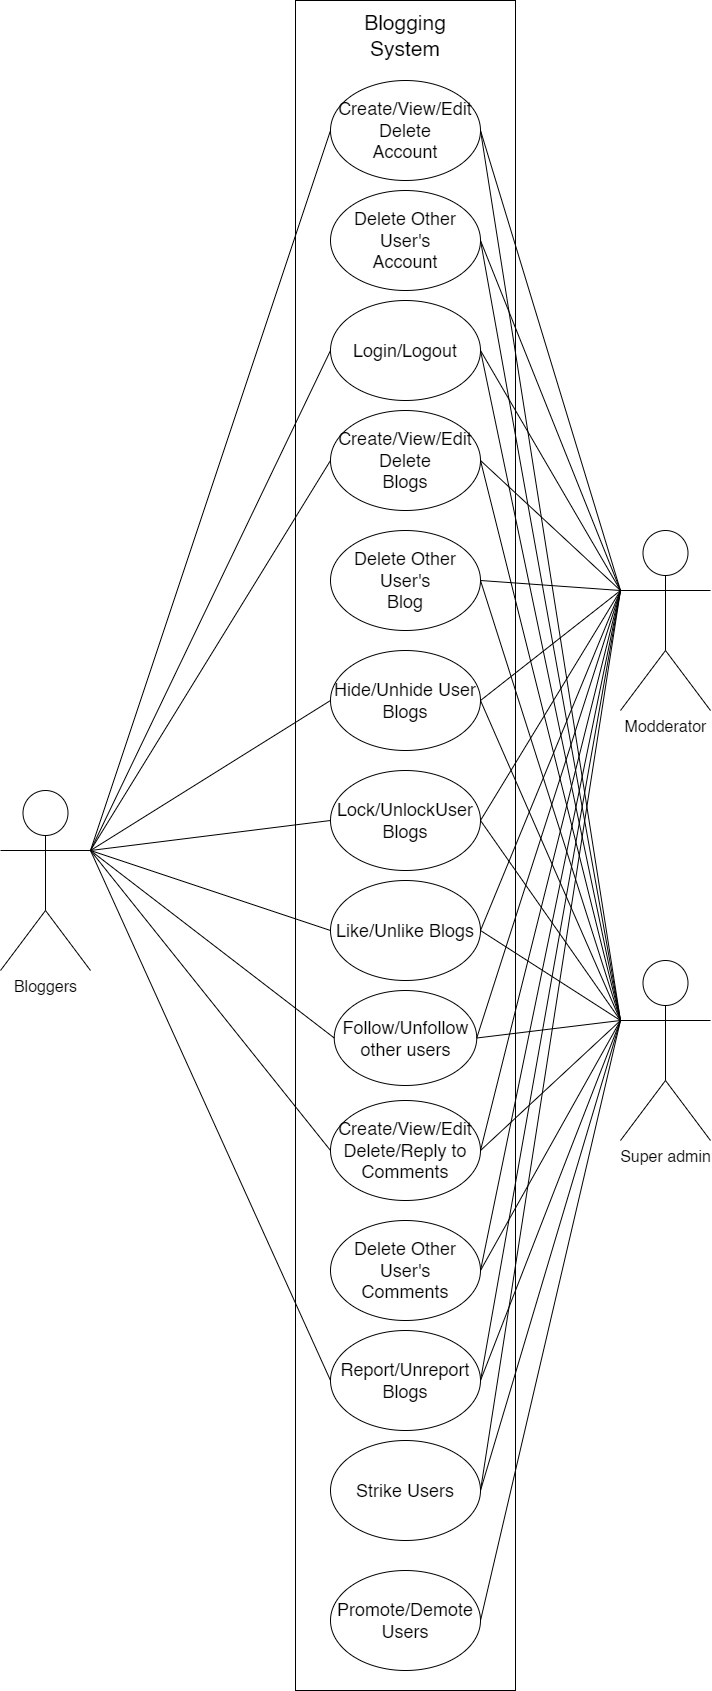

The diagram above was exported from draw.io. Its source (the exported page's mxGraphModel, read from the mxfile embedded in the PNG):
<mxGraphModel dx="3010" dy="2490" grid="1" gridSize="10" guides="1" tooltips="1" connect="1" arrows="1" fold="1" page="1" pageScale="1" pageWidth="850" pageHeight="1100" math="0" shadow="0">
  <root>
    <mxCell id="0" />
    <mxCell id="1" parent="0" />
    <mxCell id="YfRdmHhutZ6H8zP49Ec_-1" value="" style="rounded=0;whiteSpace=wrap;html=1;movable=1;resizable=1;rotatable=1;deletable=1;editable=1;locked=0;connectable=1;" parent="1" vertex="1">
      <mxGeometry x="-485" y="-1040" width="220" height="1690" as="geometry" />
    </mxCell>
    <mxCell id="YfRdmHhutZ6H8zP49Ec_-11" value="Bloggers" style="shape=umlActor;verticalLabelPosition=bottom;verticalAlign=top;html=1;outlineConnect=0;fontSize=16;" parent="1" vertex="1">
      <mxGeometry x="-780" y="-250" width="90" height="180" as="geometry" />
    </mxCell>
    <mxCell id="toZdKbl6UAY-xhzpBMlc-20" value="&lt;font style=&quot;font-size: 21px;&quot;&gt;Blogging System&lt;/font&gt;" style="text;html=1;strokeColor=none;fillColor=none;align=center;verticalAlign=middle;whiteSpace=wrap;rounded=0;strokeWidth=10;" parent="1" vertex="1">
      <mxGeometry x="-405" y="-1020" width="60" height="30" as="geometry" />
    </mxCell>
    <mxCell id="YfRdmHhutZ6H8zP49Ec_-4" value="Follow/Unfollow other users" style="ellipse;whiteSpace=wrap;html=1;fontSize=18;" parent="1" vertex="1">
      <mxGeometry x="-446.25" y="-50" width="142.5" height="95" as="geometry" />
    </mxCell>
    <mxCell id="YfRdmHhutZ6H8zP49Ec_-3" value="Login/Logout" style="ellipse;whiteSpace=wrap;html=1;fontSize=18;" parent="1" vertex="1">
      <mxGeometry x="-450" y="-740" width="150" height="100" as="geometry" />
    </mxCell>
    <mxCell id="YfRdmHhutZ6H8zP49Ec_-6" value="Like/Unlike Blogs" style="ellipse;whiteSpace=wrap;html=1;fontSize=18;" parent="1" vertex="1">
      <mxGeometry x="-450" y="-160" width="150" height="100" as="geometry" />
    </mxCell>
    <mxCell id="toZdKbl6UAY-xhzpBMlc-13" value="Hide/Unhide User Blogs" style="ellipse;whiteSpace=wrap;html=1;fontSize=18;" parent="1" vertex="1">
      <mxGeometry x="-449.995" y="-390" width="149.99" height="100" as="geometry" />
    </mxCell>
    <mxCell id="xuKyHUnO-eBhHFJ57BG4-125" style="edgeStyle=orthogonalEdgeStyle;rounded=0;orthogonalLoop=1;jettySize=auto;html=1;exitX=0.5;exitY=1;exitDx=0;exitDy=0;" parent="1" edge="1">
      <mxGeometry relative="1" as="geometry">
        <mxPoint x="-278.78" y="-699.9999999999998" as="sourcePoint" />
        <mxPoint x="-278.78" y="-699.9999999999998" as="targetPoint" />
      </mxGeometry>
    </mxCell>
    <mxCell id="ajALaZwcTu_M5yNKN79C-1" value="Create/View/Edit&lt;br style=&quot;font-size: 18px;&quot;&gt;Delete&lt;br style=&quot;font-size: 18px;&quot;&gt;Account" style="ellipse;whiteSpace=wrap;html=1;fontSize=18;" vertex="1" parent="1">
      <mxGeometry x="-450" y="-960" width="150" height="100" as="geometry" />
    </mxCell>
    <mxCell id="ajALaZwcTu_M5yNKN79C-4" value="Create/View/Edit&lt;br style=&quot;font-size: 18px;&quot;&gt;Delete&lt;br style=&quot;font-size: 18px;&quot;&gt;Blogs" style="ellipse;whiteSpace=wrap;html=1;fontSize=18;" vertex="1" parent="1">
      <mxGeometry x="-450" y="-630" width="150" height="100" as="geometry" />
    </mxCell>
    <mxCell id="ajALaZwcTu_M5yNKN79C-5" value="Lock/UnlockUser Blogs" style="ellipse;whiteSpace=wrap;html=1;fontSize=18;" vertex="1" parent="1">
      <mxGeometry x="-449.995" y="-270" width="149.99" height="100" as="geometry" />
    </mxCell>
    <mxCell id="ajALaZwcTu_M5yNKN79C-6" value="Create/View/Edit&lt;br style=&quot;font-size: 18px;&quot;&gt;Delete/Reply to&lt;br style=&quot;font-size: 18px;&quot;&gt;Comments" style="ellipse;whiteSpace=wrap;html=1;fontSize=18;" vertex="1" parent="1">
      <mxGeometry x="-450" y="60" width="150" height="100" as="geometry" />
    </mxCell>
    <mxCell id="ajALaZwcTu_M5yNKN79C-7" value="Report/Unreport&lt;br style=&quot;font-size: 18px;&quot;&gt;Blogs" style="ellipse;whiteSpace=wrap;html=1;fontSize=18;" vertex="1" parent="1">
      <mxGeometry x="-450" y="290" width="150" height="100" as="geometry" />
    </mxCell>
    <mxCell id="ajALaZwcTu_M5yNKN79C-8" value="Promote/Demote Users" style="ellipse;whiteSpace=wrap;html=1;fontSize=18;" vertex="1" parent="1">
      <mxGeometry x="-450" y="530" width="150" height="100" as="geometry" />
    </mxCell>
    <mxCell id="ajALaZwcTu_M5yNKN79C-9" value="Delete Other User's&lt;br style=&quot;border-color: var(--border-color); font-size: 18px;&quot;&gt;Account" style="ellipse;whiteSpace=wrap;html=1;fontSize=18;" vertex="1" parent="1">
      <mxGeometry x="-450" y="-850" width="150" height="100" as="geometry" />
    </mxCell>
    <mxCell id="ajALaZwcTu_M5yNKN79C-10" value="Delete Other User's&lt;br style=&quot;border-color: var(--border-color); font-size: 18px;&quot;&gt;Blog" style="ellipse;whiteSpace=wrap;html=1;fontSize=18;" vertex="1" parent="1">
      <mxGeometry x="-450" y="-510" width="150" height="100" as="geometry" />
    </mxCell>
    <mxCell id="ajALaZwcTu_M5yNKN79C-11" value="Delete Other User's&lt;br style=&quot;border-color: var(--border-color); font-size: 18px;&quot;&gt;Comments" style="ellipse;whiteSpace=wrap;html=1;fontSize=18;" vertex="1" parent="1">
      <mxGeometry x="-450" y="180" width="150" height="100" as="geometry" />
    </mxCell>
    <mxCell id="ajALaZwcTu_M5yNKN79C-12" value="Strike Users" style="ellipse;whiteSpace=wrap;html=1;fontSize=18;" vertex="1" parent="1">
      <mxGeometry x="-450" y="400" width="150" height="100" as="geometry" />
    </mxCell>
    <mxCell id="ajALaZwcTu_M5yNKN79C-16" value="" style="endArrow=none;html=1;rounded=0;entryX=0;entryY=0.5;entryDx=0;entryDy=0;exitX=1;exitY=0.3333333333333333;exitDx=0;exitDy=0;exitPerimeter=0;" edge="1" parent="1" source="YfRdmHhutZ6H8zP49Ec_-11" target="ajALaZwcTu_M5yNKN79C-1">
      <mxGeometry width="50" height="50" relative="1" as="geometry">
        <mxPoint x="-650" y="-240" as="sourcePoint" />
        <mxPoint x="-600" y="-290" as="targetPoint" />
      </mxGeometry>
    </mxCell>
    <mxCell id="ajALaZwcTu_M5yNKN79C-17" value="" style="endArrow=none;html=1;rounded=0;entryX=0;entryY=0.5;entryDx=0;entryDy=0;exitX=1;exitY=0.3333333333333333;exitDx=0;exitDy=0;exitPerimeter=0;" edge="1" parent="1" source="YfRdmHhutZ6H8zP49Ec_-11" target="YfRdmHhutZ6H8zP49Ec_-3">
      <mxGeometry width="50" height="50" relative="1" as="geometry">
        <mxPoint x="-640" y="-230" as="sourcePoint" />
        <mxPoint x="-475" y="-900" as="targetPoint" />
      </mxGeometry>
    </mxCell>
    <mxCell id="ajALaZwcTu_M5yNKN79C-18" value="" style="endArrow=none;html=1;rounded=0;entryX=0;entryY=0.5;entryDx=0;entryDy=0;exitX=1;exitY=0.3333333333333333;exitDx=0;exitDy=0;exitPerimeter=0;" edge="1" parent="1" source="YfRdmHhutZ6H8zP49Ec_-11" target="ajALaZwcTu_M5yNKN79C-4">
      <mxGeometry width="50" height="50" relative="1" as="geometry">
        <mxPoint x="-630" y="-220" as="sourcePoint" />
        <mxPoint x="-475" y="-680" as="targetPoint" />
      </mxGeometry>
    </mxCell>
    <mxCell id="ajALaZwcTu_M5yNKN79C-19" value="" style="endArrow=none;html=1;rounded=0;entryX=0;entryY=0.5;entryDx=0;entryDy=0;exitX=1;exitY=0.3333333333333333;exitDx=0;exitDy=0;exitPerimeter=0;" edge="1" parent="1" source="YfRdmHhutZ6H8zP49Ec_-11" target="toZdKbl6UAY-xhzpBMlc-13">
      <mxGeometry width="50" height="50" relative="1" as="geometry">
        <mxPoint x="-620" y="-210" as="sourcePoint" />
        <mxPoint x="-475" y="-570" as="targetPoint" />
      </mxGeometry>
    </mxCell>
    <mxCell id="ajALaZwcTu_M5yNKN79C-20" value="" style="endArrow=none;html=1;rounded=0;entryX=0;entryY=0.5;entryDx=0;entryDy=0;exitX=1;exitY=0.3333333333333333;exitDx=0;exitDy=0;exitPerimeter=0;" edge="1" parent="1" source="YfRdmHhutZ6H8zP49Ec_-11" target="ajALaZwcTu_M5yNKN79C-5">
      <mxGeometry width="50" height="50" relative="1" as="geometry">
        <mxPoint x="-610" y="-200" as="sourcePoint" />
        <mxPoint x="-475" y="-330" as="targetPoint" />
      </mxGeometry>
    </mxCell>
    <mxCell id="ajALaZwcTu_M5yNKN79C-21" value="" style="endArrow=none;html=1;rounded=0;entryX=0;entryY=0.5;entryDx=0;entryDy=0;exitX=1;exitY=0.3333333333333333;exitDx=0;exitDy=0;exitPerimeter=0;" edge="1" parent="1" source="YfRdmHhutZ6H8zP49Ec_-11" target="YfRdmHhutZ6H8zP49Ec_-6">
      <mxGeometry width="50" height="50" relative="1" as="geometry">
        <mxPoint x="-600" y="-190" as="sourcePoint" />
        <mxPoint x="-475" y="-210" as="targetPoint" />
      </mxGeometry>
    </mxCell>
    <mxCell id="ajALaZwcTu_M5yNKN79C-22" value="" style="endArrow=none;html=1;rounded=0;entryX=0;entryY=0.5;entryDx=0;entryDy=0;exitX=1;exitY=0.3333333333333333;exitDx=0;exitDy=0;exitPerimeter=0;" edge="1" parent="1" source="YfRdmHhutZ6H8zP49Ec_-11" target="YfRdmHhutZ6H8zP49Ec_-4">
      <mxGeometry width="50" height="50" relative="1" as="geometry">
        <mxPoint x="-610" y="-160" as="sourcePoint" />
        <mxPoint x="-475" y="-100" as="targetPoint" />
      </mxGeometry>
    </mxCell>
    <mxCell id="ajALaZwcTu_M5yNKN79C-23" value="" style="endArrow=none;html=1;rounded=0;entryX=0;entryY=0.5;entryDx=0;entryDy=0;exitX=1;exitY=0.3333333333333333;exitDx=0;exitDy=0;exitPerimeter=0;" edge="1" parent="1" source="YfRdmHhutZ6H8zP49Ec_-11" target="ajALaZwcTu_M5yNKN79C-6">
      <mxGeometry width="50" height="50" relative="1" as="geometry">
        <mxPoint x="-635" y="-120" as="sourcePoint" />
        <mxPoint x="-506" y="38" as="targetPoint" />
      </mxGeometry>
    </mxCell>
    <mxCell id="ajALaZwcTu_M5yNKN79C-24" value="" style="endArrow=none;html=1;rounded=0;entryX=0;entryY=0.5;entryDx=0;entryDy=0;exitX=1;exitY=0.3333333333333333;exitDx=0;exitDy=0;exitPerimeter=0;" edge="1" parent="1" source="YfRdmHhutZ6H8zP49Ec_-11" target="ajALaZwcTu_M5yNKN79C-7">
      <mxGeometry width="50" height="50" relative="1" as="geometry">
        <mxPoint x="-640" y="-50" as="sourcePoint" />
        <mxPoint x="-490" y="180" as="targetPoint" />
      </mxGeometry>
    </mxCell>
    <mxCell id="ajALaZwcTu_M5yNKN79C-25" value="Modderator" style="shape=umlActor;verticalLabelPosition=bottom;verticalAlign=top;html=1;outlineConnect=0;fontSize=16;flipH=1;" vertex="1" parent="1">
      <mxGeometry x="-160" y="-510" width="90" height="180" as="geometry" />
    </mxCell>
    <mxCell id="ajALaZwcTu_M5yNKN79C-26" value="" style="endArrow=none;html=1;rounded=0;entryX=1;entryY=0.5;entryDx=0;entryDy=0;exitX=1;exitY=0.3333333333333333;exitDx=0;exitDy=0;exitPerimeter=0;" edge="1" parent="1" source="ajALaZwcTu_M5yNKN79C-25" target="ajALaZwcTu_M5yNKN79C-1">
      <mxGeometry width="50" height="50" relative="1" as="geometry">
        <mxPoint x="75" y="-640" as="sourcePoint" />
        <mxPoint x="-90" y="-1310" as="targetPoint" />
      </mxGeometry>
    </mxCell>
    <mxCell id="ajALaZwcTu_M5yNKN79C-27" value="" style="endArrow=none;html=1;rounded=0;entryX=1;entryY=0.5;entryDx=0;entryDy=0;exitX=1;exitY=0.3333333333333333;exitDx=0;exitDy=0;exitPerimeter=0;" edge="1" parent="1" source="ajALaZwcTu_M5yNKN79C-25" target="ajALaZwcTu_M5yNKN79C-9">
      <mxGeometry width="50" height="50" relative="1" as="geometry">
        <mxPoint x="65" y="-630" as="sourcePoint" />
        <mxPoint x="-90" y="-1090" as="targetPoint" />
      </mxGeometry>
    </mxCell>
    <mxCell id="ajALaZwcTu_M5yNKN79C-28" value="" style="endArrow=none;html=1;rounded=0;entryX=1;entryY=0.5;entryDx=0;entryDy=0;exitX=1;exitY=0.3333333333333333;exitDx=0;exitDy=0;exitPerimeter=0;" edge="1" parent="1" source="ajALaZwcTu_M5yNKN79C-25" target="YfRdmHhutZ6H8zP49Ec_-3">
      <mxGeometry width="50" height="50" relative="1" as="geometry">
        <mxPoint x="55" y="-620" as="sourcePoint" />
        <mxPoint x="-90" y="-980" as="targetPoint" />
      </mxGeometry>
    </mxCell>
    <mxCell id="ajALaZwcTu_M5yNKN79C-29" value="" style="endArrow=none;html=1;rounded=0;entryX=1;entryY=0.5;entryDx=0;entryDy=0;exitX=1;exitY=0.3333333333333333;exitDx=0;exitDy=0;exitPerimeter=0;" edge="1" parent="1" source="ajALaZwcTu_M5yNKN79C-25" target="ajALaZwcTu_M5yNKN79C-4">
      <mxGeometry width="50" height="50" relative="1" as="geometry">
        <mxPoint x="45" y="-610" as="sourcePoint" />
        <mxPoint x="-90" y="-740" as="targetPoint" />
      </mxGeometry>
    </mxCell>
    <mxCell id="ajALaZwcTu_M5yNKN79C-30" value="" style="endArrow=none;html=1;rounded=0;entryX=1;entryY=0.5;entryDx=0;entryDy=0;exitX=1;exitY=0.3333333333333333;exitDx=0;exitDy=0;exitPerimeter=0;" edge="1" parent="1" source="ajALaZwcTu_M5yNKN79C-25" target="YfRdmHhutZ6H8zP49Ec_-4">
      <mxGeometry width="50" height="50" relative="1" as="geometry">
        <mxPoint x="35" y="-600" as="sourcePoint" />
        <mxPoint x="-90" y="-620" as="targetPoint" />
      </mxGeometry>
    </mxCell>
    <mxCell id="ajALaZwcTu_M5yNKN79C-31" value="" style="endArrow=none;html=1;rounded=0;entryX=1;entryY=0.5;entryDx=0;entryDy=0;exitX=1;exitY=0.3333333333333333;exitDx=0;exitDy=0;exitPerimeter=0;" edge="1" parent="1" source="ajALaZwcTu_M5yNKN79C-25" target="YfRdmHhutZ6H8zP49Ec_-6">
      <mxGeometry width="50" height="50" relative="1" as="geometry">
        <mxPoint x="25" y="-590" as="sourcePoint" />
        <mxPoint x="-90" y="-510" as="targetPoint" />
      </mxGeometry>
    </mxCell>
    <mxCell id="ajALaZwcTu_M5yNKN79C-32" value="" style="endArrow=none;html=1;rounded=0;entryX=1;entryY=0.5;entryDx=0;entryDy=0;exitX=1;exitY=0.3333333333333333;exitDx=0;exitDy=0;exitPerimeter=0;" edge="1" parent="1" source="ajALaZwcTu_M5yNKN79C-25" target="ajALaZwcTu_M5yNKN79C-5">
      <mxGeometry width="50" height="50" relative="1" as="geometry">
        <mxPoint x="39" y="-560" as="sourcePoint" />
        <mxPoint x="-90" y="-402" as="targetPoint" />
      </mxGeometry>
    </mxCell>
    <mxCell id="ajALaZwcTu_M5yNKN79C-33" value="" style="endArrow=none;html=1;rounded=0;entryX=1;entryY=0.5;entryDx=0;entryDy=0;exitX=1;exitY=0.3333333333333333;exitDx=0;exitDy=0;exitPerimeter=0;" edge="1" parent="1" source="ajALaZwcTu_M5yNKN79C-25" target="toZdKbl6UAY-xhzpBMlc-13">
      <mxGeometry width="50" height="50" relative="1" as="geometry">
        <mxPoint x="60" y="-520" as="sourcePoint" />
        <mxPoint x="-90" y="-290" as="targetPoint" />
      </mxGeometry>
    </mxCell>
    <mxCell id="ajALaZwcTu_M5yNKN79C-34" value="" style="endArrow=none;html=1;rounded=0;entryX=1;entryY=0.5;entryDx=0;entryDy=0;exitX=1;exitY=0.3333333333333333;exitDx=0;exitDy=0;exitPerimeter=0;" edge="1" parent="1" source="ajALaZwcTu_M5yNKN79C-25" target="ajALaZwcTu_M5yNKN79C-10">
      <mxGeometry width="50" height="50" relative="1" as="geometry">
        <mxPoint x="65" y="-450" as="sourcePoint" />
        <mxPoint x="-90" y="-60" as="targetPoint" />
      </mxGeometry>
    </mxCell>
    <mxCell id="ajALaZwcTu_M5yNKN79C-35" value="" style="endArrow=none;html=1;rounded=0;exitX=1;exitY=0.5;exitDx=0;exitDy=0;entryX=1;entryY=0.3333333333333333;entryDx=0;entryDy=0;entryPerimeter=0;" edge="1" parent="1" source="ajALaZwcTu_M5yNKN79C-6" target="ajALaZwcTu_M5yNKN79C-25">
      <mxGeometry width="50" height="50" relative="1" as="geometry">
        <mxPoint x="-160" y="10" as="sourcePoint" />
        <mxPoint x="-110" y="-40" as="targetPoint" />
      </mxGeometry>
    </mxCell>
    <mxCell id="ajALaZwcTu_M5yNKN79C-36" value="" style="endArrow=none;html=1;rounded=0;exitX=1;exitY=0.5;exitDx=0;exitDy=0;entryX=1;entryY=0.3333333333333333;entryDx=0;entryDy=0;entryPerimeter=0;" edge="1" parent="1" source="ajALaZwcTu_M5yNKN79C-11" target="ajALaZwcTu_M5yNKN79C-25">
      <mxGeometry width="50" height="50" relative="1" as="geometry">
        <mxPoint x="-230" y="180" as="sourcePoint" />
        <mxPoint x="-180" y="130" as="targetPoint" />
      </mxGeometry>
    </mxCell>
    <mxCell id="ajALaZwcTu_M5yNKN79C-37" value="" style="endArrow=none;html=1;rounded=0;exitX=1;exitY=0.5;exitDx=0;exitDy=0;entryX=1;entryY=0.3333333333333333;entryDx=0;entryDy=0;entryPerimeter=0;" edge="1" parent="1" source="ajALaZwcTu_M5yNKN79C-7" target="ajALaZwcTu_M5yNKN79C-25">
      <mxGeometry width="50" height="50" relative="1" as="geometry">
        <mxPoint x="-130" y="310" as="sourcePoint" />
        <mxPoint x="-80" y="260" as="targetPoint" />
      </mxGeometry>
    </mxCell>
    <mxCell id="ajALaZwcTu_M5yNKN79C-38" value="" style="endArrow=none;html=1;rounded=0;exitX=1;exitY=0.5;exitDx=0;exitDy=0;entryX=1;entryY=0.3333333333333333;entryDx=0;entryDy=0;entryPerimeter=0;" edge="1" parent="1" source="ajALaZwcTu_M5yNKN79C-12" target="ajALaZwcTu_M5yNKN79C-25">
      <mxGeometry width="50" height="50" relative="1" as="geometry">
        <mxPoint x="-230" y="440" as="sourcePoint" />
        <mxPoint x="-180" y="390" as="targetPoint" />
      </mxGeometry>
    </mxCell>
    <mxCell id="ajALaZwcTu_M5yNKN79C-39" value="Super admin" style="shape=umlActor;verticalLabelPosition=bottom;verticalAlign=top;html=1;outlineConnect=0;fontSize=16;flipH=1;" vertex="1" parent="1">
      <mxGeometry x="-160" y="-80" width="90" height="180" as="geometry" />
    </mxCell>
    <mxCell id="ajALaZwcTu_M5yNKN79C-40" value="" style="endArrow=none;html=1;rounded=0;entryX=1;entryY=0.5;entryDx=0;entryDy=0;exitX=1;exitY=0.3333333333333333;exitDx=0;exitDy=0;exitPerimeter=0;" edge="1" parent="1" source="ajALaZwcTu_M5yNKN79C-39" target="ajALaZwcTu_M5yNKN79C-1">
      <mxGeometry width="50" height="50" relative="1" as="geometry">
        <mxPoint x="44" y="130" as="sourcePoint" />
        <mxPoint x="-366" y="-140" as="targetPoint" />
      </mxGeometry>
    </mxCell>
    <mxCell id="ajALaZwcTu_M5yNKN79C-41" value="" style="endArrow=none;html=1;rounded=0;entryX=1;entryY=0.5;entryDx=0;entryDy=0;exitX=1;exitY=0.3333333333333333;exitDx=0;exitDy=0;exitPerimeter=0;" edge="1" parent="1" source="ajALaZwcTu_M5yNKN79C-39" target="YfRdmHhutZ6H8zP49Ec_-3">
      <mxGeometry width="50" height="50" relative="1" as="geometry">
        <mxPoint x="34" y="140" as="sourcePoint" />
        <mxPoint x="-366" y="-30" as="targetPoint" />
      </mxGeometry>
    </mxCell>
    <mxCell id="ajALaZwcTu_M5yNKN79C-42" value="" style="endArrow=none;html=1;rounded=0;entryX=1;entryY=0.5;entryDx=0;entryDy=0;exitX=1;exitY=0.3333333333333333;exitDx=0;exitDy=0;exitPerimeter=0;" edge="1" parent="1" source="ajALaZwcTu_M5yNKN79C-39" target="ajALaZwcTu_M5yNKN79C-4">
      <mxGeometry width="50" height="50" relative="1" as="geometry">
        <mxPoint x="24" y="150" as="sourcePoint" />
        <mxPoint x="-366" y="80" as="targetPoint" />
      </mxGeometry>
    </mxCell>
    <mxCell id="ajALaZwcTu_M5yNKN79C-43" value="" style="endArrow=none;html=1;rounded=0;entryX=1;entryY=0.5;entryDx=0;entryDy=0;exitX=1;exitY=0.3333333333333333;exitDx=0;exitDy=0;exitPerimeter=0;" edge="1" parent="1" source="ajALaZwcTu_M5yNKN79C-39" target="ajALaZwcTu_M5yNKN79C-10">
      <mxGeometry width="50" height="50" relative="1" as="geometry">
        <mxPoint x="14" y="160" as="sourcePoint" />
        <mxPoint x="-366" y="190" as="targetPoint" />
      </mxGeometry>
    </mxCell>
    <mxCell id="ajALaZwcTu_M5yNKN79C-44" value="" style="endArrow=none;html=1;rounded=0;entryX=1;entryY=0.5;entryDx=0;entryDy=0;exitX=1;exitY=0.3333333333333333;exitDx=0;exitDy=0;exitPerimeter=0;" edge="1" parent="1" source="ajALaZwcTu_M5yNKN79C-39" target="ajALaZwcTu_M5yNKN79C-6">
      <mxGeometry width="50" height="50" relative="1" as="geometry">
        <mxPoint x="4" y="170" as="sourcePoint" />
        <mxPoint x="-370" y="768" as="targetPoint" />
      </mxGeometry>
    </mxCell>
    <mxCell id="ajALaZwcTu_M5yNKN79C-45" value="" style="endArrow=none;html=1;rounded=0;entryX=1;entryY=0.5;entryDx=0;entryDy=0;exitX=1;exitY=0.3333333333333333;exitDx=0;exitDy=0;exitPerimeter=0;" edge="1" parent="1" source="ajALaZwcTu_M5yNKN79C-39" target="YfRdmHhutZ6H8zP49Ec_-4">
      <mxGeometry width="50" height="50" relative="1" as="geometry">
        <mxPoint x="-6" y="180" as="sourcePoint" />
        <mxPoint x="-366" y="660" as="targetPoint" />
      </mxGeometry>
    </mxCell>
    <mxCell id="ajALaZwcTu_M5yNKN79C-46" value="" style="endArrow=none;html=1;rounded=0;entryX=1;entryY=0.5;entryDx=0;entryDy=0;exitX=1;exitY=0.3333333333333333;exitDx=0;exitDy=0;exitPerimeter=0;" edge="1" parent="1" source="ajALaZwcTu_M5yNKN79C-39" target="YfRdmHhutZ6H8zP49Ec_-6">
      <mxGeometry width="50" height="50" relative="1" as="geometry">
        <mxPoint x="8" y="210" as="sourcePoint" />
        <mxPoint x="-366" y="550" as="targetPoint" />
      </mxGeometry>
    </mxCell>
    <mxCell id="ajALaZwcTu_M5yNKN79C-47" value="" style="endArrow=none;html=1;rounded=0;entryX=1;entryY=0.5;entryDx=0;entryDy=0;exitX=1;exitY=0.3333333333333333;exitDx=0;exitDy=0;exitPerimeter=0;" edge="1" parent="1" source="ajALaZwcTu_M5yNKN79C-39" target="ajALaZwcTu_M5yNKN79C-5">
      <mxGeometry width="50" height="50" relative="1" as="geometry">
        <mxPoint x="29" y="250" as="sourcePoint" />
        <mxPoint x="-366" y="430" as="targetPoint" />
      </mxGeometry>
    </mxCell>
    <mxCell id="ajALaZwcTu_M5yNKN79C-48" value="" style="endArrow=none;html=1;rounded=0;entryX=1;entryY=0.5;entryDx=0;entryDy=0;exitX=1;exitY=0.3333333333333333;exitDx=0;exitDy=0;exitPerimeter=0;" edge="1" parent="1" source="ajALaZwcTu_M5yNKN79C-39" target="toZdKbl6UAY-xhzpBMlc-13">
      <mxGeometry width="50" height="50" relative="1" as="geometry">
        <mxPoint x="34" y="320" as="sourcePoint" />
        <mxPoint x="-366" y="310" as="targetPoint" />
      </mxGeometry>
    </mxCell>
    <mxCell id="ajALaZwcTu_M5yNKN79C-49" value="" style="endArrow=none;html=1;rounded=0;exitX=1;exitY=0.5;exitDx=0;exitDy=0;entryX=1;entryY=0.3333333333333333;entryDx=0;entryDy=0;entryPerimeter=0;" edge="1" parent="1" target="ajALaZwcTu_M5yNKN79C-39" source="ajALaZwcTu_M5yNKN79C-11">
      <mxGeometry width="50" height="50" relative="1" as="geometry">
        <mxPoint x="-366" y="880" as="sourcePoint" />
        <mxPoint x="-141" y="730" as="targetPoint" />
      </mxGeometry>
    </mxCell>
    <mxCell id="ajALaZwcTu_M5yNKN79C-50" value="" style="endArrow=none;html=1;rounded=0;exitX=1;exitY=0.5;exitDx=0;exitDy=0;entryX=1;entryY=0.3333333333333333;entryDx=0;entryDy=0;entryPerimeter=0;" edge="1" parent="1" target="ajALaZwcTu_M5yNKN79C-39" source="ajALaZwcTu_M5yNKN79C-7">
      <mxGeometry width="50" height="50" relative="1" as="geometry">
        <mxPoint x="-366" y="1000" as="sourcePoint" />
        <mxPoint x="-211" y="900" as="targetPoint" />
      </mxGeometry>
    </mxCell>
    <mxCell id="ajALaZwcTu_M5yNKN79C-51" value="" style="endArrow=none;html=1;rounded=0;entryX=1;entryY=0.3333333333333333;entryDx=0;entryDy=0;entryPerimeter=0;exitX=1;exitY=0.5;exitDx=0;exitDy=0;" edge="1" parent="1" target="ajALaZwcTu_M5yNKN79C-39" source="ajALaZwcTu_M5yNKN79C-12">
      <mxGeometry width="50" height="50" relative="1" as="geometry">
        <mxPoint x="-260" y="417.14285714285717" as="sourcePoint" />
        <mxPoint x="-111" y="1030" as="targetPoint" />
      </mxGeometry>
    </mxCell>
    <mxCell id="ajALaZwcTu_M5yNKN79C-52" value="" style="endArrow=none;html=1;rounded=0;exitX=1;exitY=0.5;exitDx=0;exitDy=0;entryX=1;entryY=0.3333333333333333;entryDx=0;entryDy=0;entryPerimeter=0;" edge="1" parent="1" target="ajALaZwcTu_M5yNKN79C-39" source="ajALaZwcTu_M5yNKN79C-8">
      <mxGeometry width="50" height="50" relative="1" as="geometry">
        <mxPoint x="-366" y="1220" as="sourcePoint" />
        <mxPoint x="-211" y="1160" as="targetPoint" />
      </mxGeometry>
    </mxCell>
    <mxCell id="ajALaZwcTu_M5yNKN79C-53" value="" style="endArrow=none;html=1;rounded=0;entryX=1;entryY=0.5;entryDx=0;entryDy=0;exitX=1;exitY=0.3333333333333333;exitDx=0;exitDy=0;exitPerimeter=0;" edge="1" parent="1" source="ajALaZwcTu_M5yNKN79C-39" target="ajALaZwcTu_M5yNKN79C-9">
      <mxGeometry width="50" height="50" relative="1" as="geometry">
        <mxPoint x="-190" y="-740" as="sourcePoint" />
        <mxPoint x="-140" y="-790" as="targetPoint" />
      </mxGeometry>
    </mxCell>
  </root>
</mxGraphModel>